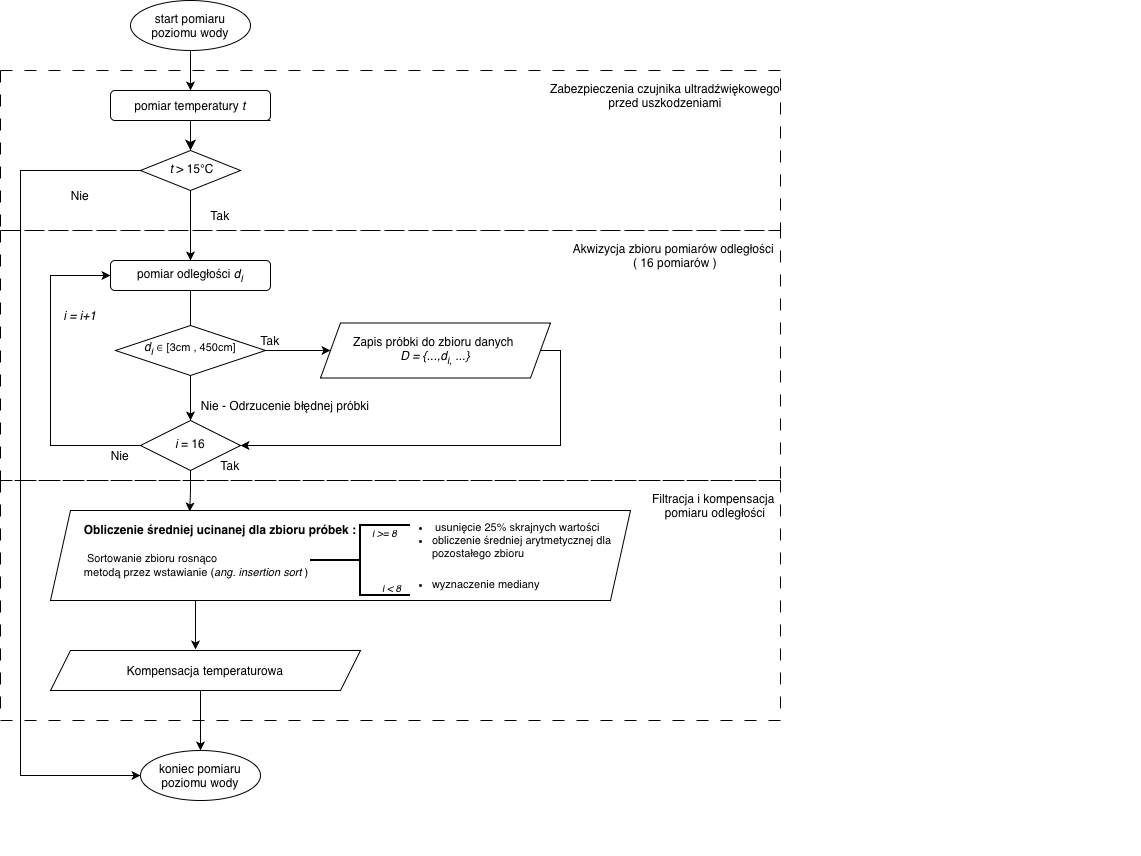

The diagram above was exported from draw.io. Its source (the exported page's mxGraphModel, read from the mxfile embedded in the PNG):
<mxGraphModel dx="1864" dy="682" grid="1" gridSize="10" guides="1" tooltips="1" connect="1" arrows="1" fold="1" page="1" pageScale="1" pageWidth="827" pageHeight="1169" math="0" shadow="0">
  <root>
    <mxCell id="WIyWlLk6GJQsqaUBKTNV-0" />
    <mxCell id="WIyWlLk6GJQsqaUBKTNV-1" parent="WIyWlLk6GJQsqaUBKTNV-0" />
    <mxCell id="WIyWlLk6GJQsqaUBKTNV-2" edge="1" parent="WIyWlLk6GJQsqaUBKTNV-1" style="rounded=0;html=1;jettySize=auto;orthogonalLoop=1;fontSize=11;endArrow=classic;endFill=1;endSize=8;strokeWidth=1;shadow=0;labelBackgroundColor=none;edgeStyle=orthogonalEdgeStyle;" target="WIyWlLk6GJQsqaUBKTNV-6" value="">
      <mxGeometry relative="1" as="geometry">
        <mxPoint x="220" y="130" as="sourcePoint" />
      </mxGeometry>
    </mxCell>
    <mxCell id="u930uuw7OmdNqHaqFAcZ-5" edge="1" parent="WIyWlLk6GJQsqaUBKTNV-1" source="WIyWlLk6GJQsqaUBKTNV-6" style="edgeStyle=orthogonalEdgeStyle;rounded=0;orthogonalLoop=1;jettySize=auto;html=1;exitX=0;exitY=0.5;exitDx=0;exitDy=0;entryX=0;entryY=0.5;entryDx=0;entryDy=0;" target="u930uuw7OmdNqHaqFAcZ-6">
      <mxGeometry relative="1" as="geometry">
        <Array as="points">
          <mxPoint x="-30" y="180" />
          <mxPoint x="-30" y="785" />
        </Array>
        <mxPoint x="120" y="100" as="sourcePoint" />
        <mxPoint x="70" y="950" as="targetPoint" />
      </mxGeometry>
    </mxCell>
    <mxCell id="u930uuw7OmdNqHaqFAcZ-12" edge="1" parent="WIyWlLk6GJQsqaUBKTNV-1" source="WIyWlLk6GJQsqaUBKTNV-6" style="edgeStyle=orthogonalEdgeStyle;rounded=0;orthogonalLoop=1;jettySize=auto;html=1;" target="u930uuw7OmdNqHaqFAcZ-11" value="">
      <mxGeometry relative="1" as="geometry" />
    </mxCell>
    <mxCell id="u930uuw7OmdNqHaqFAcZ-4" edge="1" parent="WIyWlLk6GJQsqaUBKTNV-1" source="u930uuw7OmdNqHaqFAcZ-1" style="edgeStyle=orthogonalEdgeStyle;rounded=0;orthogonalLoop=1;jettySize=auto;html=1;entryX=0.5;entryY=0;entryDx=0;entryDy=0;" target="4e5_B5QFNTCjXd-lR9Ni-16" value="">
      <mxGeometry relative="1" as="geometry">
        <mxPoint x="220" y="90" as="targetPoint" />
      </mxGeometry>
    </mxCell>
    <mxCell id="u930uuw7OmdNqHaqFAcZ-1" parent="WIyWlLk6GJQsqaUBKTNV-1" style="ellipse;whiteSpace=wrap;html=1;" value="start pomiaru poziomu wody" vertex="1">
      <mxGeometry height="50" width="120" x="80" y="10" as="geometry" />
    </mxCell>
    <mxCell id="u930uuw7OmdNqHaqFAcZ-6" parent="WIyWlLk6GJQsqaUBKTNV-1" style="ellipse;whiteSpace=wrap;html=1;" value="koniec pomiaru poziomu wody" vertex="1">
      <mxGeometry height="50" width="120" x="90" y="760" as="geometry" />
    </mxCell>
    <mxCell id="u930uuw7OmdNqHaqFAcZ-15" parent="WIyWlLk6GJQsqaUBKTNV-1" style="swimlane;startSize=0;dashed=1;dashPattern=12 12;" value="" vertex="1">
      <mxGeometry height="250" width="780" x="-50" y="240" as="geometry" />
    </mxCell>
    <mxCell id="u930uuw7OmdNqHaqFAcZ-17" parent="u930uuw7OmdNqHaqFAcZ-15" style="text;html=1;whiteSpace=wrap;strokeColor=none;fillColor=none;align=center;verticalAlign=middle;rounded=0;" value="Akwizycja zbioru pomiarów odległości&amp;nbsp;&lt;div&gt;( 16 pomiarów )&lt;/div&gt;" vertex="1">
      <mxGeometry height="30" width="250" x="550" y="10" as="geometry" />
    </mxCell>
    <mxCell id="4e5_B5QFNTCjXd-lR9Ni-0" edge="1" parent="u930uuw7OmdNqHaqFAcZ-15" source="u930uuw7OmdNqHaqFAcZ-11" style="edgeStyle=orthogonalEdgeStyle;rounded=0;orthogonalLoop=1;jettySize=auto;html=1;" target="u930uuw7OmdNqHaqFAcZ-22" value="">
      <mxGeometry relative="1" as="geometry" />
    </mxCell>
    <mxCell id="u930uuw7OmdNqHaqFAcZ-11" parent="u930uuw7OmdNqHaqFAcZ-15" style="rounded=1;whiteSpace=wrap;html=1;fontSize=12;glass=0;strokeWidth=1;shadow=0;" value="pomiar odległości&amp;nbsp;&lt;i&gt;d&lt;sub&gt;i&lt;/sub&gt;&lt;/i&gt;" vertex="1">
      <mxGeometry height="30" width="160" x="110" y="30" as="geometry" />
    </mxCell>
    <mxCell id="u930uuw7OmdNqHaqFAcZ-24" edge="1" parent="u930uuw7OmdNqHaqFAcZ-15" source="u930uuw7OmdNqHaqFAcZ-22" style="edgeStyle=orthogonalEdgeStyle;rounded=0;orthogonalLoop=1;jettySize=auto;html=1;entryX=0;entryY=0.5;entryDx=0;entryDy=0;" target="u930uuw7OmdNqHaqFAcZ-11">
      <mxGeometry relative="1" as="geometry">
        <Array as="points">
          <mxPoint x="50" y="215" />
          <mxPoint x="50" y="45" />
        </Array>
      </mxGeometry>
    </mxCell>
    <mxCell id="u930uuw7OmdNqHaqFAcZ-22" parent="u930uuw7OmdNqHaqFAcZ-15" style="rhombus;whiteSpace=wrap;html=1;shadow=0;fontFamily=Helvetica;fontSize=12;align=center;strokeWidth=1;spacing=6;spacingTop=-4;" value="&lt;div&gt;&lt;i&gt;i &lt;/i&gt;= 16&lt;/div&gt;" vertex="1">
      <mxGeometry height="50" width="100" x="140" y="190" as="geometry" />
    </mxCell>
    <mxCell id="u930uuw7OmdNqHaqFAcZ-25" parent="u930uuw7OmdNqHaqFAcZ-15" style="text;html=1;whiteSpace=wrap;strokeColor=none;fillColor=none;align=center;verticalAlign=middle;rounded=0;" value="&lt;i&gt;i = i+1&lt;/i&gt;" vertex="1">
      <mxGeometry height="30" width="60" x="50" y="70" as="geometry" />
    </mxCell>
    <mxCell id="u930uuw7OmdNqHaqFAcZ-26" parent="u930uuw7OmdNqHaqFAcZ-15" style="text;html=1;whiteSpace=wrap;strokeColor=none;fillColor=none;align=center;verticalAlign=middle;rounded=0;" value="Nie" vertex="1">
      <mxGeometry height="30" width="60" x="90" y="210" as="geometry" />
    </mxCell>
    <mxCell id="u930uuw7OmdNqHaqFAcZ-27" parent="u930uuw7OmdNqHaqFAcZ-15" style="text;html=1;whiteSpace=wrap;strokeColor=none;fillColor=none;align=center;verticalAlign=middle;rounded=0;" value="Tak" vertex="1">
      <mxGeometry height="30" width="60" x="200" y="220" as="geometry" />
    </mxCell>
    <mxCell id="4e5_B5QFNTCjXd-lR9Ni-13" edge="1" parent="u930uuw7OmdNqHaqFAcZ-15" source="4e5_B5QFNTCjXd-lR9Ni-2" style="edgeStyle=orthogonalEdgeStyle;rounded=0;orthogonalLoop=1;jettySize=auto;html=1;entryX=1;entryY=0.5;entryDx=0;entryDy=0;" target="u930uuw7OmdNqHaqFAcZ-22">
      <mxGeometry relative="1" as="geometry">
        <Array as="points">
          <mxPoint x="560" y="120" />
          <mxPoint x="560" y="215" />
        </Array>
      </mxGeometry>
    </mxCell>
    <mxCell id="4e5_B5QFNTCjXd-lR9Ni-2" parent="u930uuw7OmdNqHaqFAcZ-15" style="shape=parallelogram;perimeter=parallelogramPerimeter;whiteSpace=wrap;html=1;fixedSize=1;" value="&lt;div&gt;Zapis próbki do zbioru danych&amp;nbsp;&lt;/div&gt;&lt;div&gt;&lt;i&gt;D = {...,&lt;/i&gt;&lt;i&gt;d&lt;sub&gt;i,&lt;/sub&gt;&lt;/i&gt;&lt;i&gt;&amp;nbsp;...}&lt;/i&gt;&lt;/div&gt;" vertex="1">
      <mxGeometry height="55" width="230" x="320" y="92.5" as="geometry" />
    </mxCell>
    <mxCell id="4e5_B5QFNTCjXd-lR9Ni-11" edge="1" parent="u930uuw7OmdNqHaqFAcZ-15" source="4e5_B5QFNTCjXd-lR9Ni-10" style="edgeStyle=orthogonalEdgeStyle;rounded=0;orthogonalLoop=1;jettySize=auto;html=1;exitX=1;exitY=0.5;exitDx=0;exitDy=0;entryX=0;entryY=0.5;entryDx=0;entryDy=0;" target="4e5_B5QFNTCjXd-lR9Ni-2">
      <mxGeometry relative="1" as="geometry" />
    </mxCell>
    <mxCell id="4e5_B5QFNTCjXd-lR9Ni-10" parent="u930uuw7OmdNqHaqFAcZ-15" style="rhombus;whiteSpace=wrap;html=1;shadow=0;fontFamily=Helvetica;fontSize=12;align=center;strokeWidth=1;spacing=6;spacingTop=-4;" value="&lt;div&gt;&lt;font face=&quot;Helvetica&quot;&gt;&lt;i&gt;d&lt;sub&gt;i&lt;/sub&gt;&lt;/i&gt;&lt;span style=&quot;text-align: start;&quot;&gt;&amp;nbsp;&lt;/span&gt;&lt;span style=&quot;text-align: start;&quot;&gt;∈ &lt;font style=&quot;font-size: 11px;&quot;&gt;[3cm , 450cm]&lt;/font&gt;&lt;/span&gt;&lt;/font&gt;&lt;/div&gt;" vertex="1">
      <mxGeometry height="50" width="150" x="115" y="95" as="geometry" />
    </mxCell>
    <mxCell id="4e5_B5QFNTCjXd-lR9Ni-12" parent="u930uuw7OmdNqHaqFAcZ-15" style="text;html=1;whiteSpace=wrap;strokeColor=none;fillColor=none;align=center;verticalAlign=middle;rounded=0;" value="Tak" vertex="1">
      <mxGeometry height="30" width="60" x="240" y="95" as="geometry" />
    </mxCell>
    <mxCell id="4e5_B5QFNTCjXd-lR9Ni-15" parent="u930uuw7OmdNqHaqFAcZ-15" style="text;html=1;whiteSpace=wrap;strokeColor=none;fillColor=none;align=center;verticalAlign=middle;rounded=0;" value="Nie - Odrzucenie błędnej próbki" vertex="1">
      <mxGeometry height="30" width="270" x="150" y="160" as="geometry" />
    </mxCell>
    <mxCell id="u930uuw7OmdNqHaqFAcZ-18" parent="WIyWlLk6GJQsqaUBKTNV-1" style="swimlane;startSize=0;dashed=1;dashPattern=12 12;" value="" vertex="1">
      <mxGeometry height="160" width="780" x="-50" y="80" as="geometry" />
    </mxCell>
    <mxCell id="u930uuw7OmdNqHaqFAcZ-19" parent="u930uuw7OmdNqHaqFAcZ-18" style="text;html=1;whiteSpace=wrap;strokeColor=none;fillColor=none;align=center;verticalAlign=middle;rounded=0;" value="Zabezpieczenia czujnika ultradźwiękowego przed uszkodzeniami" vertex="1">
      <mxGeometry height="30" width="250" x="540" y="10" as="geometry" />
    </mxCell>
    <mxCell id="u930uuw7OmdNqHaqFAcZ-13" parent="u930uuw7OmdNqHaqFAcZ-18" style="text;html=1;whiteSpace=wrap;strokeColor=none;fillColor=none;align=center;verticalAlign=middle;rounded=0;" value="Tak" vertex="1">
      <mxGeometry height="30" width="60" x="190" y="130" as="geometry" />
    </mxCell>
    <mxCell id="u930uuw7OmdNqHaqFAcZ-8" parent="u930uuw7OmdNqHaqFAcZ-18" style="text;html=1;whiteSpace=wrap;strokeColor=none;fillColor=none;align=center;verticalAlign=middle;rounded=0;" value="Nie" vertex="1">
      <mxGeometry height="30" width="60" x="50" y="110" as="geometry" />
    </mxCell>
    <mxCell id="WIyWlLk6GJQsqaUBKTNV-6" parent="u930uuw7OmdNqHaqFAcZ-18" style="rhombus;whiteSpace=wrap;html=1;shadow=0;fontFamily=Helvetica;fontSize=12;align=center;strokeWidth=1;spacing=6;spacingTop=-4;" value="&lt;div&gt;&amp;nbsp;&lt;i&gt;t&lt;/i&gt;&lt;i&gt;&amp;nbsp;&lt;/i&gt;&amp;gt; 15&lt;span style=&quot;text-align: start;&quot;&gt;°C&lt;/span&gt;&lt;/div&gt;" vertex="1">
      <mxGeometry height="40" width="100" x="140" y="80" as="geometry" />
    </mxCell>
    <mxCell id="4e5_B5QFNTCjXd-lR9Ni-16" parent="u930uuw7OmdNqHaqFAcZ-18" style="rounded=1;whiteSpace=wrap;html=1;fontSize=12;glass=0;strokeWidth=1;shadow=0;" value="pomiar temperatury&amp;nbsp;&lt;i&gt;t&lt;/i&gt;" vertex="1">
      <mxGeometry height="30" width="160" x="110" y="20" as="geometry" />
    </mxCell>
    <mxCell id="4e5_B5QFNTCjXd-lR9Ni-19" edge="1" parent="WIyWlLk6GJQsqaUBKTNV-1" source="4e5_B5QFNTCjXd-lR9Ni-5" style="edgeStyle=orthogonalEdgeStyle;rounded=0;orthogonalLoop=1;jettySize=auto;html=1;entryX=0.5;entryY=0;entryDx=0;entryDy=0;" target="u930uuw7OmdNqHaqFAcZ-6">
      <mxGeometry relative="1" as="geometry">
        <Array as="points">
          <mxPoint x="150" y="760" />
        </Array>
      </mxGeometry>
    </mxCell>
    <mxCell id="4e5_B5QFNTCjXd-lR9Ni-20" parent="WIyWlLk6GJQsqaUBKTNV-1" style="swimlane;startSize=0;dashed=1;dashPattern=12 12;" value="" vertex="1">
      <mxGeometry height="240" width="780" x="-50" y="490" as="geometry" />
    </mxCell>
    <mxCell id="4e5_B5QFNTCjXd-lR9Ni-21" parent="4e5_B5QFNTCjXd-lR9Ni-20" style="text;html=1;whiteSpace=wrap;strokeColor=none;fillColor=none;align=center;verticalAlign=middle;rounded=0;" value="Filtracja i kompensacja&amp;nbsp;&lt;div&gt;pomiaru odległości&lt;/div&gt;" vertex="1">
      <mxGeometry height="30" width="250" x="590" y="10" as="geometry" />
    </mxCell>
    <mxCell id="4e5_B5QFNTCjXd-lR9Ni-5" parent="4e5_B5QFNTCjXd-lR9Ni-20" style="shape=parallelogram;perimeter=parallelogramPerimeter;whiteSpace=wrap;html=1;fixedSize=1;" value="Kompensacja temperaturowa" vertex="1">
      <mxGeometry height="40" width="310" x="50" y="170" as="geometry" />
    </mxCell>
    <mxCell id="4e5_B5QFNTCjXd-lR9Ni-104" connectable="0" parent="4e5_B5QFNTCjXd-lR9Ni-20" style="group" value="" vertex="1">
      <mxGeometry height="115" width="590" x="50" y="20" as="geometry" />
    </mxCell>
    <mxCell id="4e5_B5QFNTCjXd-lR9Ni-101" parent="4e5_B5QFNTCjXd-lR9Ni-104" style="text;html=1;whiteSpace=wrap;strokeColor=none;fillColor=none;align=center;verticalAlign=middle;rounded=0;" value="&lt;i&gt;&lt;font style=&quot;font-size: 11px;&quot;&gt;i &amp;lt; 8&lt;/font&gt;&lt;/i&gt;" vertex="1">
      <mxGeometry height="30" width="60" x="311" y="70" as="geometry" />
    </mxCell>
    <mxCell id="4e5_B5QFNTCjXd-lR9Ni-102" parent="4e5_B5QFNTCjXd-lR9Ni-104" style="text;html=1;whiteSpace=wrap;strokeColor=none;fillColor=none;align=center;verticalAlign=middle;rounded=0;" value="&lt;i&gt;&lt;font style=&quot;font-size: 11px;&quot;&gt;i &amp;gt;= 8&lt;/font&gt;&lt;/i&gt;" vertex="1">
      <mxGeometry height="30" width="60" x="311" y="15" as="geometry" />
    </mxCell>
    <mxCell id="4e5_B5QFNTCjXd-lR9Ni-107" connectable="0" parent="4e5_B5QFNTCjXd-lR9Ni-104" style="group" value="" vertex="1">
      <mxGeometry height="115" width="590" as="geometry" />
    </mxCell>
    <mxCell id="4e5_B5QFNTCjXd-lR9Ni-103" connectable="0" parent="4e5_B5QFNTCjXd-lR9Ni-107" style="group" value="" vertex="1">
      <mxGeometry height="90" width="580" y="10" as="geometry" />
    </mxCell>
    <mxCell id="4e5_B5QFNTCjXd-lR9Ni-99" parent="4e5_B5QFNTCjXd-lR9Ni-103" style="shape=parallelogram;perimeter=parallelogramPerimeter;whiteSpace=wrap;html=1;fixedSize=1;fontColor=default;" value="" vertex="1">
      <mxGeometry height="90" width="580" as="geometry" />
    </mxCell>
    <mxCell id="4e5_B5QFNTCjXd-lR9Ni-86" parent="4e5_B5QFNTCjXd-lR9Ni-103" style="text;html=1;whiteSpace=wrap;strokeColor=none;fillColor=none;align=center;verticalAlign=middle;rounded=0;autosize=1;resizable=0;" value="&lt;div style=&quot;caret-color: rgb(0, 0, 0); color: rgb(0, 0, 0); font-family: Helvetica; font-style: normal; font-variant-caps: normal; letter-spacing: normal; orphans: 2; text-indent: 0px; text-transform: none; white-space: normal; widows: 2; word-spacing: 0px; -webkit-text-stroke-width: 0px; text-decoration-line: none; text-decoration-thickness: auto; text-decoration-style: solid;&quot;&gt;&lt;font&gt;&lt;b&gt;Obliczenie średniej ucinanej dla zbioru próbek :&lt;/b&gt;&lt;/font&gt;&lt;/div&gt;&lt;div style=&quot;caret-color: rgb(0, 0, 0); color: rgb(0, 0, 0); font-family: Helvetica; font-style: normal; font-variant-caps: normal; font-weight: 400; letter-spacing: normal; orphans: 2; text-indent: 0px; text-transform: none; white-space: normal; widows: 2; word-spacing: 0px; -webkit-text-stroke-width: 0px; text-decoration-line: none; text-decoration-thickness: auto; text-decoration-style: solid;&quot;&gt;&lt;font style=&quot;font-size: 11px;&quot;&gt;&lt;br&gt;&lt;/font&gt;&lt;/div&gt;&lt;div style=&quot;text-align: left; caret-color: rgb(0, 0, 0); color: rgb(0, 0, 0); font-family: Helvetica; font-style: normal; font-variant-caps: normal; font-weight: 400; letter-spacing: normal; orphans: 2; text-indent: 0px; text-transform: none; white-space: normal; widows: 2; word-spacing: 0px; -webkit-text-stroke-width: 0px; text-decoration-line: none; text-decoration-thickness: auto; text-decoration-style: solid;&quot;&gt;&lt;font style=&quot;font-size: 11px;&quot;&gt;&amp;nbsp;S&lt;font&gt;ortowanie zbioru rosnąco&amp;nbsp;&lt;/font&gt;&lt;/font&gt;&lt;/div&gt;&lt;div style=&quot;text-align: left; caret-color: rgb(0, 0, 0); color: rgb(0, 0, 0); font-family: Helvetica; font-style: normal; font-variant-caps: normal; font-weight: 400; letter-spacing: normal; orphans: 2; text-indent: 0px; text-transform: none; white-space: normal; widows: 2; word-spacing: 0px; -webkit-text-stroke-width: 0px; text-decoration-line: none; text-decoration-thickness: auto; text-decoration-style: solid;&quot;&gt;&lt;font style=&quot;font-size: 11px;&quot;&gt;metodą przez wstawianie &lt;/font&gt;&lt;span style=&quot;font-size: 11px; caret-color: rgb(0, 0, 0); color: rgb(0, 0, 0);&quot;&gt;(&lt;/span&gt;&lt;i style=&quot;font-size: 11px; caret-color: rgb(0, 0, 0); color: rgb(0, 0, 0);&quot;&gt;ang. insertion sort&amp;nbsp;&lt;/i&gt;&lt;span style=&quot;font-size: 11px; caret-color: rgb(0, 0, 0); color: rgb(0, 0, 0);&quot;&gt;)&lt;/span&gt;&lt;/div&gt;" vertex="1">
      <mxGeometry height="70" width="300" x="20" y="5" as="geometry" />
    </mxCell>
    <mxCell id="4e5_B5QFNTCjXd-lR9Ni-78" parent="4e5_B5QFNTCjXd-lR9Ni-107" style="whiteSpace=wrap;html=1;align=left;verticalAlign=middle;treeFolding=1;treeMoving=1;dashed=1;dashPattern=1 4;strokeColor=none;fillColor=none;fontSize=11;" value="&lt;ul&gt;&lt;li&gt;&amp;nbsp;usunięcie 25% skrajnych wartości&amp;nbsp;&lt;br&gt;&lt;/li&gt;&lt;li&gt;obliczenie średniej arytmetycznej dla pozostałego zbioru&lt;br&gt;&lt;/li&gt;&lt;/ul&gt;" vertex="1">
      <mxGeometry height="80" width="250" x="340" as="geometry" />
    </mxCell>
    <mxCell id="4e5_B5QFNTCjXd-lR9Ni-83" parent="4e5_B5QFNTCjXd-lR9Ni-107" style="strokeWidth=2;html=1;shape=mxgraph.flowchart.annotation_2;align=left;labelPosition=right;pointerEvents=1;rotation=0;" value="" vertex="1">
      <mxGeometry height="70" width="100" x="260" y="25" as="geometry" />
    </mxCell>
    <mxCell id="4e5_B5QFNTCjXd-lR9Ni-98" parent="4e5_B5QFNTCjXd-lR9Ni-107" style="text;whiteSpace=wrap;html=1;fontSize=11;" value="&lt;ul&gt;&lt;li&gt;wyznaczenie mediany&lt;br&gt;&lt;/li&gt;&lt;/ul&gt;" vertex="1">
      <mxGeometry height="40" width="150" x="340" y="60" as="geometry" />
    </mxCell>
    <mxCell id="4e5_B5QFNTCjXd-lR9Ni-110" parent="4e5_B5QFNTCjXd-lR9Ni-107" style="text;whiteSpace=wrap;html=1;fontSize=10;" value="&lt;i style=&quot;caret-color: rgb(0, 0, 0); color: rgb(0, 0, 0); font-family: Helvetica; font-variant-caps: normal; font-weight: 400; letter-spacing: normal; orphans: 2; text-align: center; text-indent: 0px; text-transform: none; white-space: normal; widows: 2; word-spacing: 0px; -webkit-text-stroke-width: 0px; text-decoration-line: none; text-decoration-thickness: auto; text-decoration-style: solid;&quot;&gt;i&lt;span class=&quot;Apple-converted-space&quot;&gt;&amp;nbsp;&amp;lt; 8&lt;/span&gt;&lt;/i&gt;" vertex="1">
      <mxGeometry height="40" width="60" x="330" y="75" as="geometry" />
    </mxCell>
    <mxCell id="4e5_B5QFNTCjXd-lR9Ni-111" parent="4e5_B5QFNTCjXd-lR9Ni-107" style="text;whiteSpace=wrap;html=1;fontSize=10;" value="&lt;i style=&quot;caret-color: rgb(0, 0, 0); color: rgb(0, 0, 0); font-family: Helvetica; font-variant-caps: normal; font-weight: 400; letter-spacing: normal; orphans: 2; text-align: center; text-indent: 0px; text-transform: none; white-space: normal; widows: 2; word-spacing: 0px; -webkit-text-stroke-width: 0px; text-decoration-line: none; text-decoration-thickness: auto; text-decoration-style: solid;&quot;&gt;i&lt;span class=&quot;Apple-converted-space&quot;&gt;&amp;nbsp;&amp;gt;= 8&lt;/span&gt;&lt;/i&gt;" vertex="1">
      <mxGeometry height="40" width="60" x="320" y="20" as="geometry" />
    </mxCell>
    <mxCell id="4e5_B5QFNTCjXd-lR9Ni-113" edge="1" parent="4e5_B5QFNTCjXd-lR9Ni-20" source="4e5_B5QFNTCjXd-lR9Ni-99" style="edgeStyle=orthogonalEdgeStyle;rounded=0;orthogonalLoop=1;jettySize=auto;html=1;exitX=0.25;exitY=1;exitDx=0;exitDy=0;">
      <mxGeometry relative="1" as="geometry">
        <mxPoint x="195" y="169" as="targetPoint" />
      </mxGeometry>
    </mxCell>
    <mxCell id="4e5_B5QFNTCjXd-lR9Ni-75" edge="1" parent="WIyWlLk6GJQsqaUBKTNV-1" source="u930uuw7OmdNqHaqFAcZ-22" style="edgeStyle=orthogonalEdgeStyle;rounded=0;orthogonalLoop=1;jettySize=auto;html=1;exitX=0.5;exitY=1;exitDx=0;exitDy=0;entryX=0.24;entryY=0.011;entryDx=0;entryDy=0;entryPerimeter=0;" target="4e5_B5QFNTCjXd-lR9Ni-99">
      <mxGeometry relative="1" as="geometry">
        <mxPoint x="139" y="518.6199999999999" as="targetPoint" />
      </mxGeometry>
    </mxCell>
    <mxCell id="4e5_B5QFNTCjXd-lR9Ni-81" parent="WIyWlLk6GJQsqaUBKTNV-1" style="text;html=1;whiteSpace=wrap;strokeColor=none;fillColor=none;align=center;verticalAlign=middle;rounded=0;autosize=1;resizable=0;" value="&lt;div&gt;&lt;br&gt;&lt;/div&gt;" vertex="1">
      <mxGeometry height="30" width="20" x="1070" y="835" as="geometry" />
    </mxCell>
  </root>
</mxGraphModel>